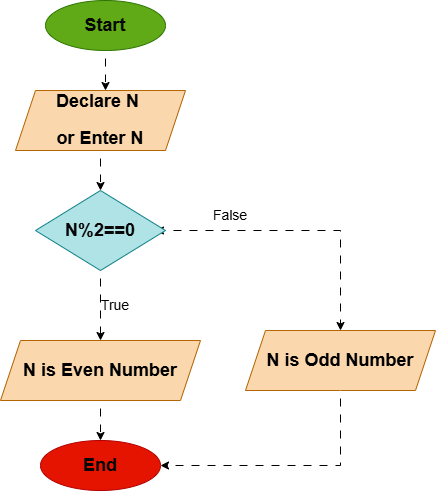

The diagram above was exported from draw.io. Its source (the exported page's mxGraphModel, read from the mxfile embedded in the PNG):
<mxGraphModel dx="1042" dy="546" grid="1" gridSize="10" guides="1" tooltips="1" connect="1" arrows="1" fold="1" page="1" pageScale="1" pageWidth="827" pageHeight="1169" math="0" shadow="0">
  <root>
    <mxCell id="WIyWlLk6GJQsqaUBKTNV-0" />
    <mxCell id="WIyWlLk6GJQsqaUBKTNV-1" parent="WIyWlLk6GJQsqaUBKTNV-0" />
    <mxCell id="4DElpOfQJABBRz4QkjYO-1" edge="1" parent="WIyWlLk6GJQsqaUBKTNV-1" source="4DElpOfQJABBRz4QkjYO-0" style="edgeStyle=orthogonalEdgeStyle;rounded=0;orthogonalLoop=1;jettySize=auto;html=1;exitX=0.5;exitY=1;exitDx=0;exitDy=0;shape=wire;dashed=1;dashPattern=8 8;fillColor=default;">
      <mxGeometry relative="1" as="geometry">
        <mxPoint x="330" y="140" as="targetPoint" />
      </mxGeometry>
    </mxCell>
    <mxCell id="4DElpOfQJABBRz4QkjYO-0" parent="WIyWlLk6GJQsqaUBKTNV-1" style="ellipse;whiteSpace=wrap;html=1;fillColor=#60a917;fontColor=#ffffff;strokeColor=#2D7600;" value="&lt;h2&gt;&lt;font style=&quot;color: rgb(7, 7, 7);&quot;&gt;Start&lt;/font&gt;&lt;/h2&gt;" vertex="1">
      <mxGeometry height="50" width="120" x="270" y="50" as="geometry" />
    </mxCell>
    <mxCell id="4DElpOfQJABBRz4QkjYO-5" edge="1" parent="WIyWlLk6GJQsqaUBKTNV-1" source="4DElpOfQJABBRz4QkjYO-2" style="edgeStyle=orthogonalEdgeStyle;rounded=0;orthogonalLoop=1;jettySize=auto;html=1;exitX=0.5;exitY=1;exitDx=0;exitDy=0;shape=wire;dashed=1;dashPattern=8 8;fillColor=default;" target="4DElpOfQJABBRz4QkjYO-3">
      <mxGeometry relative="1" as="geometry" />
    </mxCell>
    <mxCell id="4DElpOfQJABBRz4QkjYO-2" parent="WIyWlLk6GJQsqaUBKTNV-1" style="shape=parallelogram;perimeter=parallelogramPerimeter;whiteSpace=wrap;html=1;fixedSize=1;fillColor=#fad7ac;strokeColor=#b46504;" value="&lt;h2&gt;Declare N&amp;nbsp;&lt;/h2&gt;&lt;h2&gt;or Enter N&lt;/h2&gt;" vertex="1">
      <mxGeometry height="60" width="170" x="240" y="140" as="geometry" />
    </mxCell>
    <mxCell id="4DElpOfQJABBRz4QkjYO-4" edge="1" parent="WIyWlLk6GJQsqaUBKTNV-1" source="4DElpOfQJABBRz4QkjYO-3" style="edgeStyle=orthogonalEdgeStyle;rounded=0;orthogonalLoop=1;jettySize=auto;html=1;exitX=1;exitY=0.5;exitDx=0;exitDy=0;">
      <mxGeometry relative="1" as="geometry">
        <mxPoint x="380" y="280" as="targetPoint" />
      </mxGeometry>
    </mxCell>
    <mxCell id="4DElpOfQJABBRz4QkjYO-8" edge="1" parent="WIyWlLk6GJQsqaUBKTNV-1" source="4DElpOfQJABBRz4QkjYO-3" style="edgeStyle=orthogonalEdgeStyle;rounded=0;orthogonalLoop=1;jettySize=auto;html=1;exitX=0.5;exitY=1;exitDx=0;exitDy=0;shape=wire;dashed=1;dashPattern=8 8;fillColor=default;" target="4DElpOfQJABBRz4QkjYO-6">
      <mxGeometry relative="1" as="geometry" />
    </mxCell>
    <mxCell id="4DElpOfQJABBRz4QkjYO-9" edge="1" parent="WIyWlLk6GJQsqaUBKTNV-1" source="4DElpOfQJABBRz4QkjYO-3" style="edgeStyle=orthogonalEdgeStyle;rounded=0;orthogonalLoop=1;jettySize=auto;html=1;exitX=1;exitY=0.5;exitDx=0;exitDy=0;entryX=0.5;entryY=0;entryDx=0;entryDy=0;shape=wire;dashed=1;dashPattern=8 8;fillColor=default;" target="4DElpOfQJABBRz4QkjYO-7">
      <mxGeometry relative="1" as="geometry" />
    </mxCell>
    <mxCell id="4DElpOfQJABBRz4QkjYO-3" parent="WIyWlLk6GJQsqaUBKTNV-1" style="rhombus;whiteSpace=wrap;html=1;fillColor=#b0e3e6;strokeColor=#0e8088;" value="&lt;h2&gt;&lt;font style=&quot;color: rgb(7, 7, 7);&quot;&gt;N%2==0&lt;/font&gt;&lt;/h2&gt;" vertex="1">
      <mxGeometry height="80" width="130" x="260" y="240" as="geometry" />
    </mxCell>
    <mxCell id="4DElpOfQJABBRz4QkjYO-14" edge="1" parent="WIyWlLk6GJQsqaUBKTNV-1" source="4DElpOfQJABBRz4QkjYO-6" style="edgeStyle=orthogonalEdgeStyle;rounded=0;orthogonalLoop=1;jettySize=auto;html=1;exitX=0.5;exitY=1;exitDx=0;exitDy=0;entryX=0.5;entryY=0;entryDx=0;entryDy=0;shape=wire;dashed=1;dashPattern=8 8;fillColor=default;" target="4DElpOfQJABBRz4QkjYO-13">
      <mxGeometry relative="1" as="geometry" />
    </mxCell>
    <mxCell id="4DElpOfQJABBRz4QkjYO-6" parent="WIyWlLk6GJQsqaUBKTNV-1" style="shape=parallelogram;perimeter=parallelogramPerimeter;whiteSpace=wrap;html=1;fixedSize=1;fillColor=#fad7ac;strokeColor=#b46504;" value="&lt;h2&gt;N is Even Number&lt;/h2&gt;" vertex="1">
      <mxGeometry height="60" width="200" x="225" y="390" as="geometry" />
    </mxCell>
    <mxCell id="4DElpOfQJABBRz4QkjYO-7" parent="WIyWlLk6GJQsqaUBKTNV-1" style="shape=parallelogram;perimeter=parallelogramPerimeter;whiteSpace=wrap;html=1;fixedSize=1;fillColor=#fad7ac;strokeColor=#b46504;" value="&lt;h2&gt;N is Odd Number&lt;/h2&gt;" vertex="1">
      <mxGeometry height="60" width="190" x="470" y="380" as="geometry" />
    </mxCell>
    <mxCell id="4DElpOfQJABBRz4QkjYO-13" parent="WIyWlLk6GJQsqaUBKTNV-1" style="ellipse;whiteSpace=wrap;html=1;fillColor=#e51400;fontColor=#ffffff;strokeColor=#B20000;" value="&lt;h2&gt;&lt;font style=&quot;color: rgb(7, 7, 7);&quot;&gt;End&lt;/font&gt;&lt;/h2&gt;" vertex="1">
      <mxGeometry height="50" width="120" x="265" y="490" as="geometry" />
    </mxCell>
    <mxCell id="4DElpOfQJABBRz4QkjYO-20" edge="1" parent="WIyWlLk6GJQsqaUBKTNV-1" source="4DElpOfQJABBRz4QkjYO-7" style="edgeStyle=orthogonalEdgeStyle;rounded=0;orthogonalLoop=1;jettySize=auto;html=1;exitX=0.5;exitY=1;exitDx=0;exitDy=0;entryX=1;entryY=0.5;entryDx=0;entryDy=0;shape=wire;dashed=1;dashPattern=8 8;fillColor=default;" target="4DElpOfQJABBRz4QkjYO-13">
      <mxGeometry relative="1" as="geometry">
        <mxPoint x="530" y="470" as="sourcePoint" />
        <mxPoint x="705" y="570" as="targetPoint" />
      </mxGeometry>
    </mxCell>
    <mxCell id="4DElpOfQJABBRz4QkjYO-21" parent="WIyWlLk6GJQsqaUBKTNV-1" style="text;html=1;whiteSpace=wrap;strokeColor=none;fillColor=none;align=center;verticalAlign=middle;rounded=0;fontFamily=Helvetica;fontSize=11;fontColor=default;labelBackgroundColor=default;" value="&lt;font style=&quot;font-size: 14px;&quot;&gt;False&lt;/font&gt;" vertex="1">
      <mxGeometry height="30" width="60" x="425" y="250" as="geometry" />
    </mxCell>
    <mxCell id="4DElpOfQJABBRz4QkjYO-22" parent="WIyWlLk6GJQsqaUBKTNV-1" style="text;html=1;whiteSpace=wrap;strokeColor=none;fillColor=none;align=center;verticalAlign=middle;rounded=0;fontFamily=Helvetica;fontSize=14;fontColor=default;labelBackgroundColor=default;" value="True" vertex="1">
      <mxGeometry height="30" width="60" x="310" y="340" as="geometry" />
    </mxCell>
  </root>
</mxGraphModel>